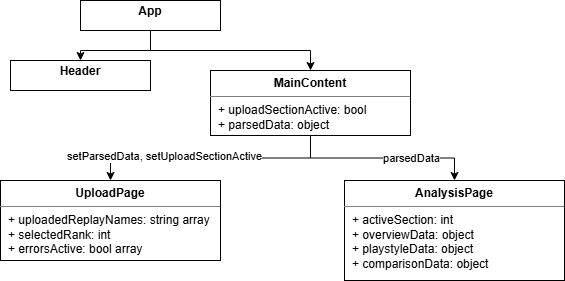

The diagram above was exported from draw.io. Its source (the exported page's mxGraphModel, read from the mxfile embedded in the PNG):
<mxGraphModel dx="1426" dy="791" grid="1" gridSize="10" guides="1" tooltips="1" connect="1" arrows="1" fold="1" page="1" pageScale="1" pageWidth="827" pageHeight="1169" math="0" shadow="0">
  <root>
    <mxCell id="0" />
    <mxCell id="1" parent="0" />
    <mxCell id="ZXXKPoXhMZ3CRpV7lXGU-24" style="edgeStyle=orthogonalEdgeStyle;rounded=0;orthogonalLoop=1;jettySize=auto;html=1;exitX=0.5;exitY=1;exitDx=0;exitDy=0;entryX=0.5;entryY=0;entryDx=0;entryDy=0;" parent="1" source="ZXXKPoXhMZ3CRpV7lXGU-16" target="ZXXKPoXhMZ3CRpV7lXGU-17" edge="1">
      <mxGeometry relative="1" as="geometry" />
    </mxCell>
    <mxCell id="ZXXKPoXhMZ3CRpV7lXGU-26" style="edgeStyle=orthogonalEdgeStyle;rounded=0;orthogonalLoop=1;jettySize=auto;html=1;exitX=0.5;exitY=1;exitDx=0;exitDy=0;entryX=0.5;entryY=0;entryDx=0;entryDy=0;" parent="1" source="ZXXKPoXhMZ3CRpV7lXGU-16" target="ZXXKPoXhMZ3CRpV7lXGU-19" edge="1">
      <mxGeometry relative="1" as="geometry" />
    </mxCell>
    <mxCell id="ZXXKPoXhMZ3CRpV7lXGU-16" value="&lt;p style=&quot;margin:0px;margin-top:4px;text-align:center;&quot;&gt;&lt;b&gt;App&lt;/b&gt;&lt;/p&gt;" style="verticalAlign=top;align=left;overflow=fill;html=1;whiteSpace=wrap;" parent="1" vertex="1">
      <mxGeometry x="150" y="290" width="140" height="30" as="geometry" />
    </mxCell>
    <mxCell id="ZXXKPoXhMZ3CRpV7lXGU-17" value="&lt;p style=&quot;margin:0px;margin-top:4px;text-align:center;&quot;&gt;&lt;b&gt;Header&lt;/b&gt;&lt;/p&gt;&lt;div style=&quot;height:2px;&quot;&gt;&lt;br&gt;&lt;/div&gt;" style="verticalAlign=top;align=left;overflow=fill;html=1;whiteSpace=wrap;" parent="1" vertex="1">
      <mxGeometry x="80" y="350" width="140" height="30" as="geometry" />
    </mxCell>
    <mxCell id="ZXXKPoXhMZ3CRpV7lXGU-27" style="edgeStyle=orthogonalEdgeStyle;rounded=0;orthogonalLoop=1;jettySize=auto;html=1;exitX=0.5;exitY=1;exitDx=0;exitDy=0;entryX=0.5;entryY=0;entryDx=0;entryDy=0;" parent="1" source="ZXXKPoXhMZ3CRpV7lXGU-19" target="ZXXKPoXhMZ3CRpV7lXGU-21" edge="1">
      <mxGeometry relative="1" as="geometry" />
    </mxCell>
    <mxCell id="ZXXKPoXhMZ3CRpV7lXGU-29" value="setParsedData, setUploadSectionActive" style="edgeLabel;html=1;align=center;verticalAlign=middle;resizable=0;points=[];" parent="ZXXKPoXhMZ3CRpV7lXGU-27" vertex="1" connectable="0">
      <mxGeometry x="0.3837" y="-2" relative="1" as="geometry">
        <mxPoint x="1" as="offset" />
      </mxGeometry>
    </mxCell>
    <mxCell id="ZXXKPoXhMZ3CRpV7lXGU-28" style="edgeStyle=orthogonalEdgeStyle;rounded=0;orthogonalLoop=1;jettySize=auto;html=1;exitX=0.5;exitY=1;exitDx=0;exitDy=0;entryX=0.5;entryY=0;entryDx=0;entryDy=0;" parent="1" source="ZXXKPoXhMZ3CRpV7lXGU-19" edge="1">
      <mxGeometry relative="1" as="geometry">
        <mxPoint x="524" y="470" as="targetPoint" />
      </mxGeometry>
    </mxCell>
    <mxCell id="ZXXKPoXhMZ3CRpV7lXGU-30" value="parsedData" style="edgeLabel;html=1;align=center;verticalAlign=middle;resizable=0;points=[];" parent="ZXXKPoXhMZ3CRpV7lXGU-28" vertex="1" connectable="0">
      <mxGeometry x="0.2963" y="1" relative="1" as="geometry">
        <mxPoint y="1" as="offset" />
      </mxGeometry>
    </mxCell>
    <mxCell id="ZXXKPoXhMZ3CRpV7lXGU-19" value="&lt;p style=&quot;margin:0px;margin-top:6px;text-align:center;&quot;&gt;&lt;b&gt;MainContent&lt;/b&gt;&lt;/p&gt;&lt;hr size=&quot;1&quot; style=&quot;border-style:solid;&quot;&gt;&lt;p style=&quot;margin:0px;margin-left:8px;&quot;&gt;+ uploadSectionActive: bool&lt;/p&gt;&lt;p style=&quot;margin:0px;margin-left:8px;&quot;&gt;+ parsedData: object&lt;/p&gt;" style="align=left;overflow=fill;html=1;dropTarget=0;whiteSpace=wrap;" parent="1" vertex="1">
      <mxGeometry x="280" y="360" width="200" height="65" as="geometry" />
    </mxCell>
    <mxCell id="ZXXKPoXhMZ3CRpV7lXGU-21" value="&lt;p style=&quot;margin:0px;margin-top:6px;text-align:center;&quot;&gt;&lt;b&gt;UploadPage&lt;/b&gt;&lt;/p&gt;&lt;hr size=&quot;1&quot; style=&quot;border-style:solid;&quot;&gt;&lt;p style=&quot;margin:0px;margin-left:8px;&quot;&gt;&lt;span style=&quot;background-color: transparent; color: light-dark(rgb(0, 0, 0), rgb(255, 255, 255));&quot;&gt;+ uploadedReplayNames: string array&lt;/span&gt;&lt;/p&gt;&lt;p style=&quot;margin:0px;margin-left:8px;&quot;&gt;+ selectedRank: int&lt;/p&gt;&lt;p style=&quot;margin:0px;margin-left:8px;&quot;&gt;+ errorsActive: bool array&lt;/p&gt;&lt;p style=&quot;margin:0px;margin-left:8px;&quot;&gt;&lt;br&gt;&lt;/p&gt;" style="align=left;overflow=fill;html=1;dropTarget=0;whiteSpace=wrap;" parent="1" vertex="1">
      <mxGeometry x="70" y="470" width="220" height="80" as="geometry" />
    </mxCell>
    <mxCell id="51JGla-VsqkWBQ4AUoVQ-1" value="&lt;p style=&quot;margin:0px;margin-top:6px;text-align:center;&quot;&gt;&lt;b&gt;AnalysisPage&lt;/b&gt;&lt;/p&gt;&lt;hr size=&quot;1&quot; style=&quot;border-style:solid;&quot;&gt;&lt;p style=&quot;margin:0px;margin-left:8px;&quot;&gt;&lt;span style=&quot;background-color: transparent; color: light-dark(rgb(0, 0, 0), rgb(255, 255, 255));&quot;&gt;+ activeSection: int&lt;/span&gt;&lt;/p&gt;&lt;p style=&quot;margin:0px;margin-left:8px;&quot;&gt;&lt;span style=&quot;background-color: transparent; color: light-dark(rgb(0, 0, 0), rgb(255, 255, 255));&quot;&gt;+ overviewData: object&lt;/span&gt;&lt;/p&gt;&lt;p style=&quot;margin:0px;margin-left:8px;&quot;&gt;&lt;span style=&quot;background-color: transparent; color: light-dark(rgb(0, 0, 0), rgb(255, 255, 255));&quot;&gt;+ playstyleData: object&lt;/span&gt;&lt;/p&gt;&lt;p style=&quot;margin:0px;margin-left:8px;&quot;&gt;+ comparisonData: object&lt;/p&gt;&lt;p style=&quot;margin:0px;margin-left:8px;&quot;&gt;&lt;br&gt;&lt;/p&gt;" style="align=left;overflow=fill;html=1;dropTarget=0;whiteSpace=wrap;" vertex="1" parent="1">
      <mxGeometry x="414" y="470" width="220" height="100" as="geometry" />
    </mxCell>
  </root>
</mxGraphModel>